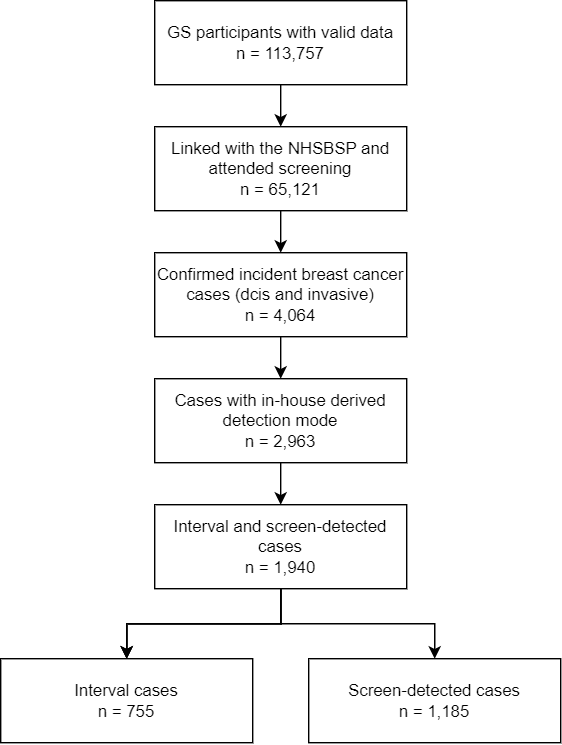

The diagram above was exported from draw.io. Its source (the exported page's mxGraphModel, read from the mxfile embedded in the PNG):
<mxGraphModel dx="1590" dy="770" grid="1" gridSize="10" guides="1" tooltips="1" connect="1" arrows="1" fold="1" page="1" pageScale="1" pageWidth="827" pageHeight="1169" math="0" shadow="0">
  <root>
    <mxCell id="WIyWlLk6GJQsqaUBKTNV-0" />
    <mxCell id="WIyWlLk6GJQsqaUBKTNV-1" parent="WIyWlLk6GJQsqaUBKTNV-0" />
    <mxCell id="bQMAd0MoqUX5oat_RcF5-7" value="" style="edgeStyle=orthogonalEdgeStyle;rounded=0;orthogonalLoop=1;jettySize=auto;html=1;" edge="1" parent="WIyWlLk6GJQsqaUBKTNV-1" source="bQMAd0MoqUX5oat_RcF5-1" target="bQMAd0MoqUX5oat_RcF5-6">
      <mxGeometry relative="1" as="geometry" />
    </mxCell>
    <mxCell id="bQMAd0MoqUX5oat_RcF5-1" value="GS participants with valid data&lt;div&gt;n = 113,757&lt;/div&gt;" style="rounded=0;whiteSpace=wrap;html=1;" vertex="1" parent="WIyWlLk6GJQsqaUBKTNV-1">
      <mxGeometry x="320" y="80" width="180" height="60" as="geometry" />
    </mxCell>
    <mxCell id="bQMAd0MoqUX5oat_RcF5-9" value="" style="edgeStyle=orthogonalEdgeStyle;rounded=0;orthogonalLoop=1;jettySize=auto;html=1;" edge="1" parent="WIyWlLk6GJQsqaUBKTNV-1" source="bQMAd0MoqUX5oat_RcF5-6" target="bQMAd0MoqUX5oat_RcF5-8">
      <mxGeometry relative="1" as="geometry" />
    </mxCell>
    <mxCell id="bQMAd0MoqUX5oat_RcF5-6" value="Linked with the NHSBSP and attended screening&lt;div&gt;n = 65,121&lt;/div&gt;" style="rounded=0;whiteSpace=wrap;html=1;" vertex="1" parent="WIyWlLk6GJQsqaUBKTNV-1">
      <mxGeometry x="320" y="170" width="180" height="60" as="geometry" />
    </mxCell>
    <mxCell id="bQMAd0MoqUX5oat_RcF5-11" value="" style="edgeStyle=orthogonalEdgeStyle;rounded=0;orthogonalLoop=1;jettySize=auto;html=1;" edge="1" parent="WIyWlLk6GJQsqaUBKTNV-1" source="bQMAd0MoqUX5oat_RcF5-8" target="bQMAd0MoqUX5oat_RcF5-10">
      <mxGeometry relative="1" as="geometry" />
    </mxCell>
    <mxCell id="bQMAd0MoqUX5oat_RcF5-8" value="Confirmed incident breast cancer cases (dcis and invasive)&lt;div&gt;n = 4,064&lt;/div&gt;" style="rounded=0;whiteSpace=wrap;html=1;" vertex="1" parent="WIyWlLk6GJQsqaUBKTNV-1">
      <mxGeometry x="320" y="260" width="180" height="60" as="geometry" />
    </mxCell>
    <mxCell id="bQMAd0MoqUX5oat_RcF5-13" value="" style="edgeStyle=orthogonalEdgeStyle;rounded=0;orthogonalLoop=1;jettySize=auto;html=1;" edge="1" parent="WIyWlLk6GJQsqaUBKTNV-1" source="bQMAd0MoqUX5oat_RcF5-10" target="bQMAd0MoqUX5oat_RcF5-12">
      <mxGeometry relative="1" as="geometry" />
    </mxCell>
    <mxCell id="bQMAd0MoqUX5oat_RcF5-10" value="Cases with in-house derived detection mode&lt;div&gt;n = 2,963&lt;/div&gt;" style="rounded=0;whiteSpace=wrap;html=1;" vertex="1" parent="WIyWlLk6GJQsqaUBKTNV-1">
      <mxGeometry x="320" y="350" width="180" height="60" as="geometry" />
    </mxCell>
    <mxCell id="bQMAd0MoqUX5oat_RcF5-15" value="" style="edgeStyle=orthogonalEdgeStyle;rounded=0;orthogonalLoop=1;jettySize=auto;html=1;" edge="1" parent="WIyWlLk6GJQsqaUBKTNV-1" source="bQMAd0MoqUX5oat_RcF5-12" target="bQMAd0MoqUX5oat_RcF5-14">
      <mxGeometry relative="1" as="geometry" />
    </mxCell>
    <mxCell id="bQMAd0MoqUX5oat_RcF5-16" value="" style="edgeStyle=orthogonalEdgeStyle;rounded=0;orthogonalLoop=1;jettySize=auto;html=1;" edge="1" parent="WIyWlLk6GJQsqaUBKTNV-1" source="bQMAd0MoqUX5oat_RcF5-12" target="bQMAd0MoqUX5oat_RcF5-14">
      <mxGeometry relative="1" as="geometry" />
    </mxCell>
    <mxCell id="bQMAd0MoqUX5oat_RcF5-17" value="" style="edgeStyle=orthogonalEdgeStyle;rounded=0;orthogonalLoop=1;jettySize=auto;html=1;" edge="1" parent="WIyWlLk6GJQsqaUBKTNV-1" source="bQMAd0MoqUX5oat_RcF5-12" target="bQMAd0MoqUX5oat_RcF5-14">
      <mxGeometry relative="1" as="geometry" />
    </mxCell>
    <mxCell id="bQMAd0MoqUX5oat_RcF5-20" style="edgeStyle=orthogonalEdgeStyle;rounded=0;orthogonalLoop=1;jettySize=auto;html=1;exitX=0.5;exitY=1;exitDx=0;exitDy=0;entryX=0.5;entryY=0;entryDx=0;entryDy=0;" edge="1" parent="WIyWlLk6GJQsqaUBKTNV-1" source="bQMAd0MoqUX5oat_RcF5-12" target="bQMAd0MoqUX5oat_RcF5-19">
      <mxGeometry relative="1" as="geometry" />
    </mxCell>
    <mxCell id="bQMAd0MoqUX5oat_RcF5-12" value="&lt;div&gt;Interval and screen-detected cases&lt;/div&gt;&lt;div&gt;n = 1,940&lt;/div&gt;" style="rounded=0;whiteSpace=wrap;html=1;" vertex="1" parent="WIyWlLk6GJQsqaUBKTNV-1">
      <mxGeometry x="320" y="440" width="180" height="60" as="geometry" />
    </mxCell>
    <mxCell id="bQMAd0MoqUX5oat_RcF5-14" value="&lt;div&gt;Interval cases&lt;/div&gt;&lt;div&gt;n = 755&lt;/div&gt;" style="rounded=0;whiteSpace=wrap;html=1;" vertex="1" parent="WIyWlLk6GJQsqaUBKTNV-1">
      <mxGeometry x="210" y="550" width="180" height="60" as="geometry" />
    </mxCell>
    <mxCell id="bQMAd0MoqUX5oat_RcF5-19" value="&lt;div&gt;Screen-detected cases&lt;/div&gt;&lt;div&gt;n = 1,185&lt;/div&gt;" style="rounded=0;whiteSpace=wrap;html=1;" vertex="1" parent="WIyWlLk6GJQsqaUBKTNV-1">
      <mxGeometry x="430" y="550" width="180" height="60" as="geometry" />
    </mxCell>
  </root>
</mxGraphModel>